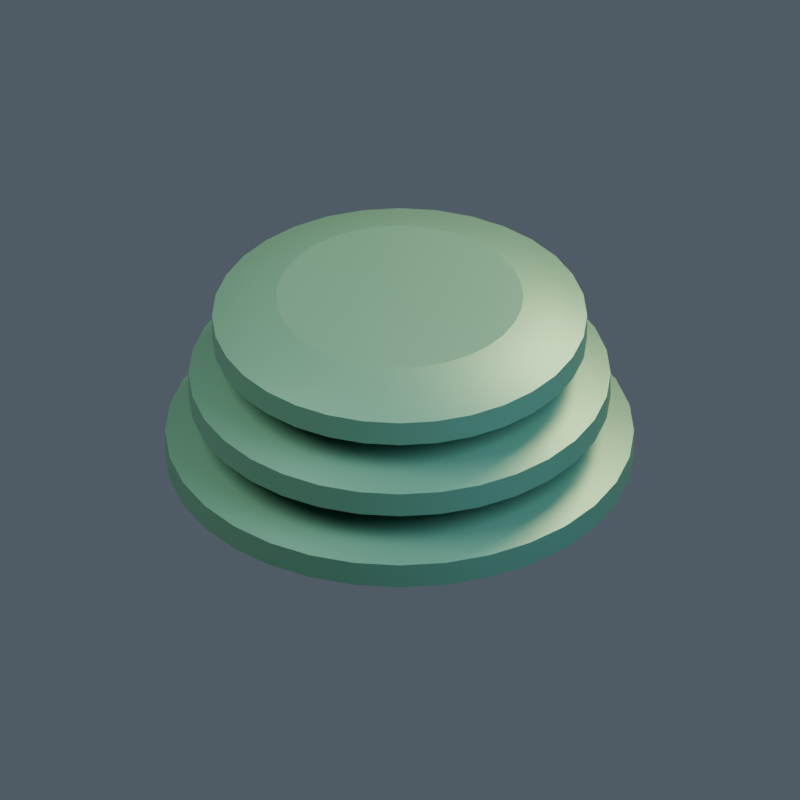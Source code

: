 # Source: model.blend  (saved by Blender 4.5.92; exported with 4.5.12 LTS)
import bpy
from mathutils import Matrix  # noqa: F401  (used for matrix-valued properties, if any)

bpy.ops.wm.read_factory_settings(use_empty=True)
scene = bpy.context.scene
scene.name = '107 | SoftCore'

# ---- collections
col_ar01___softcore = bpy.data.collections.new('AR01 | SoftCore'); scene.collection.children.link(col_ar01___softcore)

# ---- materials (node trees are filled in below, after node groups)
mat_artemian___body = bpy.data.materials.new('artemian | body')
mat_artemian___body.diffuse_color = (0.1, 0.27, 0.19, 1.0)
mat_artemian___light = bpy.data.materials.new('artemian | light')
mat_artemian___light.diffuse_color = (0.8, 0.6, 0.22, 1.0)

# ---- material node trees
mat_artemian___body.use_nodes = True; mat_artemian___body.node_tree.nodes.clear()
_N = mat_artemian___body.node_tree.nodes; _L = mat_artemian___body.node_tree.links
n0 = _N.new('ShaderNodeBsdfPrincipled'); n0.name = 'Principled BSDF'; n0.location = (-200, 100)
n0.inputs[0].default_value = (0.1, 0.27, 0.19, 1.0)
n0.inputs[1].default_value = 0.45
n0.inputs[2].default_value = 0.43
n0.inputs[27].default_value = (0.1, 0.27, 0.19, 1.0)
n1 = _N.new('ShaderNodeOutputMaterial'); n1.name = 'Material Output'; n1.location = (200, 100)
_L.new(n0.outputs[0], n1.inputs[0])
n1.is_active_output = True
mat_artemian___light.use_nodes = True; mat_artemian___light.node_tree.nodes.clear()
_N = mat_artemian___light.node_tree.nodes; _L = mat_artemian___light.node_tree.links
n0 = _N.new('ShaderNodeBsdfPrincipled'); n0.name = 'Principled BSDF'; n0.location = (-200, 100)
n0.inputs[0].default_value = (0.8, 0.6, 0.22, 1.0)
n0.inputs[1].default_value = 0.1
n0.inputs[2].default_value = 0.43
n0.inputs[27].default_value = (0.8, 0.6, 0.22, 1.0)
n0.inputs[28].default_value = 0.25
n1 = _N.new('ShaderNodeOutputMaterial'); n1.name = 'Material Output'; n1.location = (200, 100)
_L.new(n0.outputs[0], n1.inputs[0])
n1.is_active_output = True

# ---- world
world_openfa_ambient = bpy.data.worlds.new('OpenFA ambient'); scene.world = world_openfa_ambient
world_openfa_ambient.use_nodes = True; world_openfa_ambient.node_tree.nodes.clear()
_N = world_openfa_ambient.node_tree.nodes; _L = world_openfa_ambient.node_tree.links
n0 = _N.new('ShaderNodeBackground'); n0.name = 'Background'; n0.location = (-200, 100)
n0.inputs[0].default_value = (0.19, 0.24, 0.3, 1.0)
n0.inputs[1].default_value = 0.45
n1 = _N.new('ShaderNodeOutputWorld'); n1.name = 'World Output'; n1.location = (200, 100)
_L.new(n0.outputs[0], n1.inputs[0])
n1.is_active_output = True

# ---- cameras
cam_camera = bpy.data.cameras.new('Camera')
cam_camera.type = 'ORTHO'
cam_camera.clip_end = 100.0
cam_camera.ortho_scale = 4.776

# ---- lights
light_area = bpy.data.lights.new('Area', 'AREA')
light_area.color = (1.0, 0.91, 0.78)
light_area.energy = 1100.0
light_area.size = 5.0
light_area.size_y = 1.0
light_area_001 = bpy.data.lights.new('Area.001', 'AREA')
light_area_001.color = (0.65, 0.83, 1.0)
light_area_001.energy = 650.0
light_area_001.size = 4.0
light_area_001.size_y = 1.0
light_area_002 = bpy.data.lights.new('Area.002', 'AREA')
light_area_002.color = (1.0, 0.66, 0.35)
light_area_002.energy = 900.0
light_area_002.size = 3.0
light_area_002.size_y = 1.0

# ---- meshes
me_terraced_oval_hull_mesh = bpy.data.meshes.new('Terraced oval hull mesh')
me_terraced_oval_hull_mesh.from_pydata([(0.98, 0.0, 0.0), (0.9612, 0.1912, 0.0), (0.9054, 0.375, 0.0), (0.8148, 0.5445, 0.0), (0.693, 0.693, 0.0), (0.5445, 0.8148, 0.0), (0.375, 0.9054, 0.0), (0.1912, 0.9612, 0.0), (6.001e-17, 0.98, 0.0), (-0.1912, 0.9612, 0.0), (-0.375, 0.9054, 0.0), (-0.5445, 0.8148, 0.0), (-0.693, 0.693, 0.0), (-0.8148, 0.5445, 0.0), (-0.9054, 0.375, 0.0), (-0.9612, 0.1912, 0.0), (-0.98, 1.2e-16, 0.0), (-0.9612, -0.1912, 0.0), (-0.9054, -0.375, 0.0), (-0.8148, -0.5445, 0.0), (-0.693, -0.693, 0.0), (-0.5445, -0.8148, 0.0), (-0.375, -0.9054, 0.0), (-0.1912, -0.9612, 0.0), (-1.8e-16, -0.98, 0.0), (0.1912, -0.9612, 0.0), (0.375, -0.9054, 0.0), (0.5445, -0.8148, 0.0), (0.693, -0.693, 0.0), (0.8148, -0.5445, 0.0), (0.9054, -0.375, 0.0), (0.9612, -0.1912, 0.0), (1.4, 0.0, 0.1), (1.373, 0.2731, 0.1), (1.293, 0.5358, 0.1), (1.164, 0.7778, 0.1), (0.9899, 0.9899, 0.1), (0.7778, 1.164, 0.1), (0.5358, 1.293, 0.1), (0.2731, 1.373, 0.1), (8.573e-17, 1.4, 0.1), (-0.2731, 1.373, 0.1), (-0.5358, 1.293, 0.1), (-0.7778, 1.164, 0.1), (-0.9899, 0.9899, 0.1), (-1.164, 0.7778, 0.1), (-1.293, 0.5358, 0.1), (-1.373, 0.2731, 0.1), (-1.4, 1.715e-16, 0.1), (-1.373, -0.2731, 0.1), (-1.293, -0.5358, 0.1), (-1.164, -0.7778, 0.1), (-0.9899, -0.9899, 0.1), (-0.7778, -1.164, 0.1), (-0.5358, -1.293, 0.1), (-0.2731, -1.373, 0.1), (-2.572e-16, -1.4, 0.1), (0.2731, -1.373, 0.1), (0.5358, -1.293, 0.1), (0.7778, -1.164, 0.1), (0.9899, -0.9899, 0.1), (1.164, -0.7778, 0.1), (1.293, -0.5358, 0.1), (1.373, -0.2731, 0.1), (1.4, 0.0, 0.26), (1.373, 0.2731, 0.26), (1.293, 0.5358, 0.26), (1.164, 0.7778, 0.26), (0.9899, 0.9899, 0.26), (0.7778, 1.164, 0.26), (0.5358, 1.293, 0.26), (0.2731, 1.373, 0.26), (8.573e-17, 1.4, 0.26), (-0.2731, 1.373, 0.26), (-0.5358, 1.293, 0.26), (-0.7778, 1.164, 0.26), (-0.9899, 0.9899, 0.26), (-1.164, 0.7778, 0.26), (-1.293, 0.5358, 0.26), (-1.373, 0.2731, 0.26), (-1.4, 1.715e-16, 0.26), (-1.373, -0.2731, 0.26), (-1.293, -0.5358, 0.26), (-1.164, -0.7778, 0.26), (-0.9899, -0.9899, 0.26), (-0.7778, -1.164, 0.26), (-0.5358, -1.293, 0.26), (-0.2731, -1.373, 0.26), (-2.572e-16, -1.4, 0.26), (0.2731, -1.373, 0.26), (0.5358, -1.293, 0.26), (0.7778, -1.164, 0.26), (0.9899, -0.9899, 0.26), (1.164, -0.7778, 0.26), (1.293, -0.5358, 0.26), (1.373, -0.2731, 0.26), (0.924, 0.0, 0.4), (0.9062, 0.1803, 0.4), (0.8537, 0.3536, 0.4), (0.7683, 0.5133, 0.4), (0.6534, 0.6534, 0.4), (0.5133, 0.7683, 0.4), (0.3536, 0.8537, 0.4), (0.1803, 0.9062, 0.4), (5.658e-17, 0.924, 0.4), (-0.1803, 0.9062, 0.4), (-0.3536, 0.8537, 0.4), (-0.5133, 0.7683, 0.4), (-0.6534, 0.6534, 0.4), (-0.7683, 0.5133, 0.4), (-0.8537, 0.3536, 0.4), (-0.9062, 0.1803, 0.4), (-0.924, 1.132e-16, 0.4), (-0.9062, -0.1803, 0.4), (-0.8537, -0.3536, 0.4), (-0.7683, -0.5133, 0.4), (-0.6534, -0.6534, 0.4), (-0.5133, -0.7683, 0.4), (-0.3536, -0.8537, 0.4), (-0.1803, -0.9062, 0.4), (-1.697e-16, -0.924, 0.4), (0.1803, -0.9062, 0.4), (0.3536, -0.8537, 0.4), (0.5133, -0.7683, 0.4), (0.6534, -0.6534, 0.4), (0.7683, -0.5133, 0.4), (0.8537, -0.3536, 0.4), (0.9062, -0.1803, 0.4)], [], [(31, 30, 29, 28, 27, 26, 25, 24, 23, 22, 21, 20, 19, 18, 17, 16, 15, 14, 13, 12, 11, 10, 9, 8, 7, 6, 5, 4, 3, 2, 1, 0), (0, 1, 33, 32), (1, 2, 34, 33), (2, 3, 35, 34), (3, 4, 36, 35), (4, 5, 37, 36), (5, 6, 38, 37), (6, 7, 39, 38), (7, 8, 40, 39), (8, 9, 41, 40), (9, 10, 42, 41), (10, 11, 43, 42), (11, 12, 44, 43), (12, 13, 45, 44), (13, 14, 46, 45), (14, 15, 47, 46), (15, 16, 48, 47), (16, 17, 49, 48), (17, 18, 50, 49), (18, 19, 51, 50), (19, 20, 52, 51), (20, 21, 53, 52), (21, 22, 54, 53), (22, 23, 55, 54), (23, 24, 56, 55), (24, 25, 57, 56), (25, 26, 58, 57), (26, 27, 59, 58), (27, 28, 60, 59), (28, 29, 61, 60), (29, 30, 62, 61), (30, 31, 63, 62), (31, 0, 32, 63), (32, 33, 65, 64), (33, 34, 66, 65), (34, 35, 67, 66), (35, 36, 68, 67), (36, 37, 69, 68), (37, 38, 70, 69), (38, 39, 71, 70), (39, 40, 72, 71), (40, 41, 73, 72), (41, 42, 74, 73), (42, 43, 75, 74), (43, 44, 76, 75), (44, 45, 77, 76), (45, 46, 78, 77), (46, 47, 79, 78), (47, 48, 80, 79), (48, 49, 81, 80), (49, 50, 82, 81), (50, 51, 83, 82), (51, 52, 84, 83), (52, 53, 85, 84), (53, 54, 86, 85), (54, 55, 87, 86), (55, 56, 88, 87), (56, 57, 89, 88), (57, 58, 90, 89), (58, 59, 91, 90), (59, 60, 92, 91), (60, 61, 93, 92), (61, 62, 94, 93), (62, 63, 95, 94), (63, 32, 64, 95), (64, 65, 97, 96), (65, 66, 98, 97), (66, 67, 99, 98), (67, 68, 100, 99), (68, 69, 101, 100), (69, 70, 102, 101), (70, 71, 103, 102), (71, 72, 104, 103), (72, 73, 105, 104), (73, 74, 106, 105), (74, 75, 107, 106), (75, 76, 108, 107), (76, 77, 109, 108), (77, 78, 110, 109), (78, 79, 111, 110), (79, 80, 112, 111), (80, 81, 113, 112), (81, 82, 114, 113), (82, 83, 115, 114), (83, 84, 116, 115), (84, 85, 117, 116), (85, 86, 118, 117), (86, 87, 119, 118), (87, 88, 120, 119), (88, 89, 121, 120), (89, 90, 122, 121), (90, 91, 123, 122), (91, 92, 124, 123), (92, 93, 125, 124), (93, 94, 126, 125), (94, 95, 127, 126), (95, 64, 96, 127), (96, 97, 98, 99, 100, 101, 102, 103, 104, 105, 106, 107, 108, 109, 110, 111, 112, 113, 114, 115, 116, 117, 118, 119, 120, 121, 122, 123, 124, 125, 126, 127)])
me_terraced_oval_hull_mesh.polygons.foreach_set('use_smooth', [0, 1, 1, 1, 1, 1, 1, 1, 1, 1, 1, 1, 1, 1, 1, 1, 1, 1, 1, 1, 1, 1, 1, 1, 1, 1, 1, 1, 1, 1, 1, 1, 1, 1, 1, 1, 1, 1, 1, 1, 1, 1, 1, 1, 1, 1, 1, 1, 1, 1, 1, 1, 1, 1, 1, 1, 1, 1, 1, 1, 1, 1, 1, 1, 1, 1, 1, 1, 1, 1, 1, 1, 1, 1, 1, 1, 1, 1, 1, 1, 1, 1, 1, 1, 1, 1, 1, 1, 1, 1, 1, 1, 1, 1, 1, 1, 1, 0])
me_terraced_oval_hull_mesh.materials.append(mat_artemian___body)
me_terraced_oval_hull_mesh.update()
me_terraced_oval_hull_mesh_001 = bpy.data.meshes.new('Terraced oval hull mesh.001')
me_terraced_oval_hull_mesh_001.from_pydata([(0.882, 0.0, 0.42), (0.8651, 0.1721, 0.42), (0.8149, 0.3375, 0.42), (0.7334, 0.49, 0.42), (0.6237, 0.6237, 0.42), (0.49, 0.7334, 0.42), (0.3375, 0.8149, 0.42), (0.1721, 0.8651, 0.42), (5.401e-17, 0.882, 0.42), (-0.1721, 0.8651, 0.42), (-0.3375, 0.8149, 0.42), (-0.49, 0.7334, 0.42), (-0.6237, 0.6237, 0.42), (-0.7334, 0.49, 0.42), (-0.8149, 0.3375, 0.42), (-0.8651, 0.1721, 0.42), (-0.882, 1.08e-16, 0.42), (-0.8651, -0.1721, 0.42), (-0.8149, -0.3375, 0.42), (-0.7334, -0.49, 0.42), (-0.6237, -0.6237, 0.42), (-0.49, -0.7334, 0.42), (-0.3375, -0.8149, 0.42), (-0.1721, -0.8651, 0.42), (-1.62e-16, -0.882, 0.42), (0.1721, -0.8651, 0.42), (0.3375, -0.8149, 0.42), (0.49, -0.7334, 0.42), (0.6237, -0.6237, 0.42), (0.7334, -0.49, 0.42), (0.8149, -0.3375, 0.42), (0.8651, -0.1721, 0.42), (1.26, 0.0, 0.52), (1.236, 0.2458, 0.52), (1.164, 0.4822, 0.52), (1.048, 0.7, 0.52), (0.891, 0.891, 0.52), (0.7, 1.048, 0.52), (0.4822, 1.164, 0.52), (0.2458, 1.236, 0.52), (7.715e-17, 1.26, 0.52), (-0.2458, 1.236, 0.52), (-0.4822, 1.164, 0.52), (-0.7, 1.048, 0.52), (-0.891, 0.891, 0.52), (-1.048, 0.7, 0.52), (-1.164, 0.4822, 0.52), (-1.236, 0.2458, 0.52), (-1.26, 1.543e-16, 0.52), (-1.236, -0.2458, 0.52), (-1.164, -0.4822, 0.52), (-1.048, -0.7, 0.52), (-0.891, -0.891, 0.52), (-0.7, -1.048, 0.52), (-0.4822, -1.164, 0.52), (-0.2458, -1.236, 0.52), (-2.315e-16, -1.26, 0.52), (0.2458, -1.236, 0.52), (0.4822, -1.164, 0.52), (0.7, -1.048, 0.52), (0.891, -0.891, 0.52), (1.048, -0.7, 0.52), (1.164, -0.4822, 0.52), (1.236, -0.2458, 0.52), (1.26, 0.0, 0.68), (1.236, 0.2458, 0.68), (1.164, 0.4822, 0.68), (1.048, 0.7, 0.68), (0.891, 0.891, 0.68), (0.7, 1.048, 0.68), (0.4822, 1.164, 0.68), (0.2458, 1.236, 0.68), (7.715e-17, 1.26, 0.68), (-0.2458, 1.236, 0.68), (-0.4822, 1.164, 0.68), (-0.7, 1.048, 0.68), (-0.891, 0.891, 0.68), (-1.048, 0.7, 0.68), (-1.164, 0.4822, 0.68), (-1.236, 0.2458, 0.68), (-1.26, 1.543e-16, 0.68), (-1.236, -0.2458, 0.68), (-1.164, -0.4822, 0.68), (-1.048, -0.7, 0.68), (-0.891, -0.891, 0.68), (-0.7, -1.048, 0.68), (-0.4822, -1.164, 0.68), (-0.2458, -1.236, 0.68), (-2.315e-16, -1.26, 0.68), (0.2458, -1.236, 0.68), (0.4822, -1.164, 0.68), (0.7, -1.048, 0.68), (0.891, -0.891, 0.68), (1.048, -0.7, 0.68), (1.164, -0.4822, 0.68), (1.236, -0.2458, 0.68), (0.8316, 0.0, 0.82), (0.8156, 0.1622, 0.82), (0.7683, 0.3182, 0.82), (0.6915, 0.462, 0.82), (0.588, 0.588, 0.82), (0.462, 0.6915, 0.82), (0.3182, 0.7683, 0.82), (0.1622, 0.8156, 0.82), (5.092e-17, 0.8316, 0.82), (-0.1622, 0.8156, 0.82), (-0.3182, 0.7683, 0.82), (-0.462, 0.6915, 0.82), (-0.588, 0.588, 0.82), (-0.6915, 0.462, 0.82), (-0.7683, 0.3182, 0.82), (-0.8156, 0.1622, 0.82), (-0.8316, 1.018e-16, 0.82), (-0.8156, -0.1622, 0.82), (-0.7683, -0.3182, 0.82), (-0.6915, -0.462, 0.82), (-0.588, -0.588, 0.82), (-0.462, -0.6915, 0.82), (-0.3182, -0.7683, 0.82), (-0.1622, -0.8156, 0.82), (-1.528e-16, -0.8316, 0.82), (0.1622, -0.8156, 0.82), (0.3182, -0.7683, 0.82), (0.462, -0.6915, 0.82), (0.588, -0.588, 0.82), (0.6915, -0.462, 0.82), (0.7683, -0.3182, 0.82), (0.8156, -0.1622, 0.82)], [], [(31, 30, 29, 28, 27, 26, 25, 24, 23, 22, 21, 20, 19, 18, 17, 16, 15, 14, 13, 12, 11, 10, 9, 8, 7, 6, 5, 4, 3, 2, 1, 0), (0, 1, 33, 32), (1, 2, 34, 33), (2, 3, 35, 34), (3, 4, 36, 35), (4, 5, 37, 36), (5, 6, 38, 37), (6, 7, 39, 38), (7, 8, 40, 39), (8, 9, 41, 40), (9, 10, 42, 41), (10, 11, 43, 42), (11, 12, 44, 43), (12, 13, 45, 44), (13, 14, 46, 45), (14, 15, 47, 46), (15, 16, 48, 47), (16, 17, 49, 48), (17, 18, 50, 49), (18, 19, 51, 50), (19, 20, 52, 51), (20, 21, 53, 52), (21, 22, 54, 53), (22, 23, 55, 54), (23, 24, 56, 55), (24, 25, 57, 56), (25, 26, 58, 57), (26, 27, 59, 58), (27, 28, 60, 59), (28, 29, 61, 60), (29, 30, 62, 61), (30, 31, 63, 62), (31, 0, 32, 63), (32, 33, 65, 64), (33, 34, 66, 65), (34, 35, 67, 66), (35, 36, 68, 67), (36, 37, 69, 68), (37, 38, 70, 69), (38, 39, 71, 70), (39, 40, 72, 71), (40, 41, 73, 72), (41, 42, 74, 73), (42, 43, 75, 74), (43, 44, 76, 75), (44, 45, 77, 76), (45, 46, 78, 77), (46, 47, 79, 78), (47, 48, 80, 79), (48, 49, 81, 80), (49, 50, 82, 81), (50, 51, 83, 82), (51, 52, 84, 83), (52, 53, 85, 84), (53, 54, 86, 85), (54, 55, 87, 86), (55, 56, 88, 87), (56, 57, 89, 88), (57, 58, 90, 89), (58, 59, 91, 90), (59, 60, 92, 91), (60, 61, 93, 92), (61, 62, 94, 93), (62, 63, 95, 94), (63, 32, 64, 95), (64, 65, 97, 96), (65, 66, 98, 97), (66, 67, 99, 98), (67, 68, 100, 99), (68, 69, 101, 100), (69, 70, 102, 101), (70, 71, 103, 102), (71, 72, 104, 103), (72, 73, 105, 104), (73, 74, 106, 105), (74, 75, 107, 106), (75, 76, 108, 107), (76, 77, 109, 108), (77, 78, 110, 109), (78, 79, 111, 110), (79, 80, 112, 111), (80, 81, 113, 112), (81, 82, 114, 113), (82, 83, 115, 114), (83, 84, 116, 115), (84, 85, 117, 116), (85, 86, 118, 117), (86, 87, 119, 118), (87, 88, 120, 119), (88, 89, 121, 120), (89, 90, 122, 121), (90, 91, 123, 122), (91, 92, 124, 123), (92, 93, 125, 124), (93, 94, 126, 125), (94, 95, 127, 126), (95, 64, 96, 127), (96, 97, 98, 99, 100, 101, 102, 103, 104, 105, 106, 107, 108, 109, 110, 111, 112, 113, 114, 115, 116, 117, 118, 119, 120, 121, 122, 123, 124, 125, 126, 127)])
me_terraced_oval_hull_mesh_001.polygons.foreach_set('use_smooth', [0, 1, 1, 1, 1, 1, 1, 1, 1, 1, 1, 1, 1, 1, 1, 1, 1, 1, 1, 1, 1, 1, 1, 1, 1, 1, 1, 1, 1, 1, 1, 1, 1, 1, 1, 1, 1, 1, 1, 1, 1, 1, 1, 1, 1, 1, 1, 1, 1, 1, 1, 1, 1, 1, 1, 1, 1, 1, 1, 1, 1, 1, 1, 1, 1, 1, 1, 1, 1, 1, 1, 1, 1, 1, 1, 1, 1, 1, 1, 1, 1, 1, 1, 1, 1, 1, 1, 1, 1, 1, 1, 1, 1, 1, 1, 1, 1, 0])
me_terraced_oval_hull_mesh_001.materials.append(mat_artemian___body)
me_terraced_oval_hull_mesh_001.update()
me_terraced_oval_hull_mesh_002 = bpy.data.meshes.new('Terraced oval hull mesh.002')
me_terraced_oval_hull_mesh_002.from_pydata([(0.784, 0.0, 0.84), (0.7689, 0.153, 0.84), (0.7243, 0.3, 0.84), (0.6519, 0.4356, 0.84), (0.5544, 0.5544, 0.84), (0.4356, 0.6519, 0.84), (0.3, 0.7243, 0.84), (0.153, 0.7689, 0.84), (4.801e-17, 0.784, 0.84), (-0.153, 0.7689, 0.84), (-0.3, 0.7243, 0.84), (-0.4356, 0.6519, 0.84), (-0.5544, 0.5544, 0.84), (-0.6519, 0.4356, 0.84), (-0.7243, 0.3, 0.84), (-0.7689, 0.153, 0.84), (-0.784, 9.601e-17, 0.84), (-0.7689, -0.153, 0.84), (-0.7243, -0.3, 0.84), (-0.6519, -0.4356, 0.84), (-0.5544, -0.5544, 0.84), (-0.4356, -0.6519, 0.84), (-0.3, -0.7243, 0.84), (-0.153, -0.7689, 0.84), (-1.44e-16, -0.784, 0.84), (0.153, -0.7689, 0.84), (0.3, -0.7243, 0.84), (0.4356, -0.6519, 0.84), (0.5544, -0.5544, 0.84), (0.6519, -0.4356, 0.84), (0.7243, -0.3, 0.84), (0.7689, -0.153, 0.84), (1.12, 0.0, 0.94), (1.098, 0.2185, 0.94), (1.035, 0.4286, 0.94), (0.9312, 0.6222, 0.94), (0.792, 0.792, 0.94), (0.6222, 0.9312, 0.94), (0.4286, 1.035, 0.94), (0.2185, 1.098, 0.94), (6.858e-17, 1.12, 0.94), (-0.2185, 1.098, 0.94), (-0.4286, 1.035, 0.94), (-0.6222, 0.9312, 0.94), (-0.792, 0.792, 0.94), (-0.9312, 0.6222, 0.94), (-1.035, 0.4286, 0.94), (-1.098, 0.2185, 0.94), (-1.12, 1.372e-16, 0.94), (-1.098, -0.2185, 0.94), (-1.035, -0.4286, 0.94), (-0.9312, -0.6222, 0.94), (-0.792, -0.792, 0.94), (-0.6222, -0.9312, 0.94), (-0.4286, -1.035, 0.94), (-0.2185, -1.098, 0.94), (-2.057e-16, -1.12, 0.94), (0.2185, -1.098, 0.94), (0.4286, -1.035, 0.94), (0.6222, -0.9312, 0.94), (0.792, -0.792, 0.94), (0.9312, -0.6222, 0.94), (1.035, -0.4286, 0.94), (1.098, -0.2185, 0.94), (1.12, 0.0, 1.1), (1.098, 0.2185, 1.1), (1.035, 0.4286, 1.1), (0.9312, 0.6222, 1.1), (0.792, 0.792, 1.1), (0.6222, 0.9312, 1.1), (0.4286, 1.035, 1.1), (0.2185, 1.098, 1.1), (6.858e-17, 1.12, 1.1), (-0.2185, 1.098, 1.1), (-0.4286, 1.035, 1.1), (-0.6222, 0.9312, 1.1), (-0.792, 0.792, 1.1), (-0.9312, 0.6222, 1.1), (-1.035, 0.4286, 1.1), (-1.098, 0.2185, 1.1), (-1.12, 1.372e-16, 1.1), (-1.098, -0.2185, 1.1), (-1.035, -0.4286, 1.1), (-0.9312, -0.6222, 1.1), (-0.792, -0.792, 1.1), (-0.6222, -0.9312, 1.1), (-0.4286, -1.035, 1.1), (-0.2185, -1.098, 1.1), (-2.057e-16, -1.12, 1.1), (0.2185, -1.098, 1.1), (0.4286, -1.035, 1.1), (0.6222, -0.9312, 1.1), (0.792, -0.792, 1.1), (0.9312, -0.6222, 1.1), (1.035, -0.4286, 1.1), (1.098, -0.2185, 1.1), (0.7392, 0.0, 1.24), (0.725, 0.1442, 1.24), (0.6829, 0.2829, 1.24), (0.6146, 0.4107, 1.24), (0.5227, 0.5227, 1.24), (0.4107, 0.6146, 1.24), (0.2829, 0.6829, 1.24), (0.1442, 0.725, 1.24), (4.526e-17, 0.7392, 1.24), (-0.1442, 0.725, 1.24), (-0.2829, 0.6829, 1.24), (-0.4107, 0.6146, 1.24), (-0.5227, 0.5227, 1.24), (-0.6146, 0.4107, 1.24), (-0.6829, 0.2829, 1.24), (-0.725, 0.1442, 1.24), (-0.7392, 9.053e-17, 1.24), (-0.725, -0.1442, 1.24), (-0.6829, -0.2829, 1.24), (-0.6146, -0.4107, 1.24), (-0.5227, -0.5227, 1.24), (-0.4107, -0.6146, 1.24), (-0.2829, -0.6829, 1.24), (-0.1442, -0.725, 1.24), (-1.358e-16, -0.7392, 1.24), (0.1442, -0.725, 1.24), (0.2829, -0.6829, 1.24), (0.4107, -0.6146, 1.24), (0.5227, -0.5227, 1.24), (0.6146, -0.4107, 1.24), (0.6829, -0.2829, 1.24), (0.725, -0.1442, 1.24)], [], [(31, 30, 29, 28, 27, 26, 25, 24, 23, 22, 21, 20, 19, 18, 17, 16, 15, 14, 13, 12, 11, 10, 9, 8, 7, 6, 5, 4, 3, 2, 1, 0), (0, 1, 33, 32), (1, 2, 34, 33), (2, 3, 35, 34), (3, 4, 36, 35), (4, 5, 37, 36), (5, 6, 38, 37), (6, 7, 39, 38), (7, 8, 40, 39), (8, 9, 41, 40), (9, 10, 42, 41), (10, 11, 43, 42), (11, 12, 44, 43), (12, 13, 45, 44), (13, 14, 46, 45), (14, 15, 47, 46), (15, 16, 48, 47), (16, 17, 49, 48), (17, 18, 50, 49), (18, 19, 51, 50), (19, 20, 52, 51), (20, 21, 53, 52), (21, 22, 54, 53), (22, 23, 55, 54), (23, 24, 56, 55), (24, 25, 57, 56), (25, 26, 58, 57), (26, 27, 59, 58), (27, 28, 60, 59), (28, 29, 61, 60), (29, 30, 62, 61), (30, 31, 63, 62), (31, 0, 32, 63), (32, 33, 65, 64), (33, 34, 66, 65), (34, 35, 67, 66), (35, 36, 68, 67), (36, 37, 69, 68), (37, 38, 70, 69), (38, 39, 71, 70), (39, 40, 72, 71), (40, 41, 73, 72), (41, 42, 74, 73), (42, 43, 75, 74), (43, 44, 76, 75), (44, 45, 77, 76), (45, 46, 78, 77), (46, 47, 79, 78), (47, 48, 80, 79), (48, 49, 81, 80), (49, 50, 82, 81), (50, 51, 83, 82), (51, 52, 84, 83), (52, 53, 85, 84), (53, 54, 86, 85), (54, 55, 87, 86), (55, 56, 88, 87), (56, 57, 89, 88), (57, 58, 90, 89), (58, 59, 91, 90), (59, 60, 92, 91), (60, 61, 93, 92), (61, 62, 94, 93), (62, 63, 95, 94), (63, 32, 64, 95), (64, 65, 97, 96), (65, 66, 98, 97), (66, 67, 99, 98), (67, 68, 100, 99), (68, 69, 101, 100), (69, 70, 102, 101), (70, 71, 103, 102), (71, 72, 104, 103), (72, 73, 105, 104), (73, 74, 106, 105), (74, 75, 107, 106), (75, 76, 108, 107), (76, 77, 109, 108), (77, 78, 110, 109), (78, 79, 111, 110), (79, 80, 112, 111), (80, 81, 113, 112), (81, 82, 114, 113), (82, 83, 115, 114), (83, 84, 116, 115), (84, 85, 117, 116), (85, 86, 118, 117), (86, 87, 119, 118), (87, 88, 120, 119), (88, 89, 121, 120), (89, 90, 122, 121), (90, 91, 123, 122), (91, 92, 124, 123), (92, 93, 125, 124), (93, 94, 126, 125), (94, 95, 127, 126), (95, 64, 96, 127), (96, 97, 98, 99, 100, 101, 102, 103, 104, 105, 106, 107, 108, 109, 110, 111, 112, 113, 114, 115, 116, 117, 118, 119, 120, 121, 122, 123, 124, 125, 126, 127)])
me_terraced_oval_hull_mesh_002.polygons.foreach_set('use_smooth', [0, 1, 1, 1, 1, 1, 1, 1, 1, 1, 1, 1, 1, 1, 1, 1, 1, 1, 1, 1, 1, 1, 1, 1, 1, 1, 1, 1, 1, 1, 1, 1, 1, 1, 1, 1, 1, 1, 1, 1, 1, 1, 1, 1, 1, 1, 1, 1, 1, 1, 1, 1, 1, 1, 1, 1, 1, 1, 1, 1, 1, 1, 1, 1, 1, 1, 1, 1, 1, 1, 1, 1, 1, 1, 1, 1, 1, 1, 1, 1, 1, 1, 1, 1, 1, 1, 1, 1, 1, 1, 1, 1, 1, 1, 1, 1, 1, 0])
me_terraced_oval_hull_mesh_002.materials.append(mat_artemian___body)
me_terraced_oval_hull_mesh_002.update()
me_cube = bpy.data.meshes.new('Cube')
me_cube.from_pydata([(-0.045, -0.0175, -0.055), (-0.045, -0.0175, 0.055), (-0.045, 0.0175, -0.055), (-0.045, 0.0175, 0.055), (0.045, -0.0175, -0.055), (0.045, -0.0175, 0.055), (0.045, 0.0175, -0.055), (0.045, 0.0175, 0.055)], [], [(0, 1, 3, 2), (2, 3, 7, 6), (6, 7, 5, 4), (4, 5, 1, 0), (2, 6, 4, 0), (7, 3, 1, 5)])
_uv = me_cube.uv_layers.new(name='UVMap')
_uv.uv.foreach_set('vector', [0.375, 0.0, 0.625, 0.0, 0.625, 0.25, 0.375, 0.25, 0.375, 0.25, 0.625, 0.25, 0.625, 0.5, 0.375, 0.5, 0.375, 0.5, 0.625, 0.5, 0.625, 0.75, 0.375, 0.75, 0.375, 0.75, 0.625, 0.75, 0.625, 1.0, 0.375, 1.0, 0.125, 0.5, 0.375, 0.5, 0.375, 0.75, 0.125, 0.75, 0.625, 0.5, 0.875, 0.5, 0.875, 0.75, 0.625, 0.75])
me_cube.materials.append(mat_artemian___light)
me_cube.update()
me_cube_001 = bpy.data.meshes.new('Cube.001')
me_cube_001.from_pydata([(-0.045, -0.0175, -0.055), (-0.045, -0.0175, 0.055), (-0.045, 0.0175, -0.055), (-0.045, 0.0175, 0.055), (0.045, -0.0175, -0.055), (0.045, -0.0175, 0.055), (0.045, 0.0175, -0.055), (0.045, 0.0175, 0.055)], [], [(0, 1, 3, 2), (2, 3, 7, 6), (6, 7, 5, 4), (4, 5, 1, 0), (2, 6, 4, 0), (7, 3, 1, 5)])
_uv = me_cube_001.uv_layers.new(name='UVMap')
_uv.uv.foreach_set('vector', [0.375, 0.0, 0.625, 0.0, 0.625, 0.25, 0.375, 0.25, 0.375, 0.25, 0.625, 0.25, 0.625, 0.5, 0.375, 0.5, 0.375, 0.5, 0.625, 0.5, 0.625, 0.75, 0.375, 0.75, 0.375, 0.75, 0.625, 0.75, 0.625, 1.0, 0.375, 1.0, 0.125, 0.5, 0.375, 0.5, 0.375, 0.75, 0.125, 0.75, 0.625, 0.5, 0.875, 0.5, 0.875, 0.75, 0.625, 0.75])
me_cube_001.materials.append(mat_artemian___light)
me_cube_001.update()
me_cube_002 = bpy.data.meshes.new('Cube.002')
me_cube_002.from_pydata([(-0.045, -0.0175, -0.055), (-0.045, -0.0175, 0.055), (-0.045, 0.0175, -0.055), (-0.045, 0.0175, 0.055), (0.045, -0.0175, -0.055), (0.045, -0.0175, 0.055), (0.045, 0.0175, -0.055), (0.045, 0.0175, 0.055)], [], [(0, 1, 3, 2), (2, 3, 7, 6), (6, 7, 5, 4), (4, 5, 1, 0), (2, 6, 4, 0), (7, 3, 1, 5)])
_uv = me_cube_002.uv_layers.new(name='UVMap')
_uv.uv.foreach_set('vector', [0.375, 0.0, 0.625, 0.0, 0.625, 0.25, 0.375, 0.25, 0.375, 0.25, 0.625, 0.25, 0.625, 0.5, 0.375, 0.5, 0.375, 0.5, 0.625, 0.5, 0.625, 0.75, 0.375, 0.75, 0.375, 0.75, 0.625, 0.75, 0.625, 1.0, 0.375, 1.0, 0.125, 0.5, 0.375, 0.5, 0.375, 0.75, 0.125, 0.75, 0.625, 0.5, 0.875, 0.5, 0.875, 0.75, 0.625, 0.75])
me_cube_002.materials.append(mat_artemian___light)
me_cube_002.update()
me_cube_003 = bpy.data.meshes.new('Cube.003')
me_cube_003.from_pydata([(-0.045, -0.0175, -0.055), (-0.045, -0.0175, 0.055), (-0.045, 0.0175, -0.055), (-0.045, 0.0175, 0.055), (0.045, -0.0175, -0.055), (0.045, -0.0175, 0.055), (0.045, 0.0175, -0.055), (0.045, 0.0175, 0.055)], [], [(0, 1, 3, 2), (2, 3, 7, 6), (6, 7, 5, 4), (4, 5, 1, 0), (2, 6, 4, 0), (7, 3, 1, 5)])
_uv = me_cube_003.uv_layers.new(name='UVMap')
_uv.uv.foreach_set('vector', [0.375, 0.0, 0.625, 0.0, 0.625, 0.25, 0.375, 0.25, 0.375, 0.25, 0.625, 0.25, 0.625, 0.5, 0.375, 0.5, 0.375, 0.5, 0.625, 0.5, 0.625, 0.75, 0.375, 0.75, 0.375, 0.75, 0.625, 0.75, 0.625, 1.0, 0.375, 1.0, 0.125, 0.5, 0.375, 0.5, 0.375, 0.75, 0.125, 0.75, 0.625, 0.5, 0.875, 0.5, 0.875, 0.75, 0.625, 0.75])
me_cube_003.materials.append(mat_artemian___light)
me_cube_003.update()

# ---- objects
ob_openfa_orthographic_30_degree_camera = bpy.data.objects.new('OpenFA orthographic 30 degree camera', cam_camera)
ob_soft_key = bpy.data.objects.new('Soft key', light_area)
ob_cool_fill = bpy.data.objects.new('Cool fill', light_area_001)
ob_copper_rim = bpy.data.objects.new('Copper rim', light_area_002)
ob_terraced_oval_hull = bpy.data.objects.new('Terraced oval hull', me_terraced_oval_hull_mesh)
ob_terraced_oval_hull_001 = bpy.data.objects.new('Terraced oval hull.001', me_terraced_oval_hull_mesh_001)
ob_terraced_oval_hull_002 = bpy.data.objects.new('Terraced oval hull.002', me_terraced_oval_hull_mesh_002)
ob_inset_service_window = bpy.data.objects.new('Inset service window', me_cube)
ob_inset_service_window_001 = bpy.data.objects.new('Inset service window.001', me_cube_001)
ob_inset_service_window_002 = bpy.data.objects.new('Inset service window.002', me_cube_002)
ob_inset_service_window_003 = bpy.data.objects.new('Inset service window.003', me_cube_003)

# ---- transforms, parenting, visibility, modifiers, constraints
ob_openfa_orthographic_30_degree_camera.location = (9.123, -13.68, 12.0)
ob_openfa_orthographic_30_degree_camera.rotation_euler = (0.9599, 5.558e-09, 0.588)
ob_soft_key.location = (-3.0, -5.0, 8.0)
ob_soft_key.rotation_euler = (0.6945, -4.69e-08, -0.5404)
ob_cool_fill.location = (5.0, -1.0, 5.0)
ob_cool_fill.rotation_euler = (0.9056, 4.58e-09, 1.373)
ob_copper_rim.location = (1.0, 5.0, 6.0)
ob_copper_rim.rotation_euler = (0.7952, -6.254e-08, 2.944)
ob_terraced_oval_hull.location = (0.0, 0.0, 0.0)
_m = ob_terraced_oval_hull.modifiers.new('Preserve industrial profile breaks', 'EDGE_SPLIT')
_m.split_angle = 0.5585
ob_terraced_oval_hull_001.location = (0.0, 0.0, 0.0)
_m = ob_terraced_oval_hull_001.modifiers.new('Preserve industrial profile breaks', 'EDGE_SPLIT')
_m.split_angle = 0.5585
ob_terraced_oval_hull_002.location = (0.0, 0.0, 0.0)
_m = ob_terraced_oval_hull_002.modifiers.new('Preserve industrial profile breaks', 'EDGE_SPLIT')
_m.split_angle = 0.5585
ob_inset_service_window.location = (-0.3, -1.204, 0.16)
_m = ob_inset_service_window.modifiers.new('Manufactured edge bevel', 'BEVEL')
_m.width = 0.014
_m.width_pct = 0.014
_m.segments = 3
_m = ob_inset_service_window.modifiers.new('Weighted corner normals', 'WEIGHTED_NORMAL')
ob_inset_service_window_001.location = (-0.1, -1.204, 0.16)
_m = ob_inset_service_window_001.modifiers.new('Manufactured edge bevel', 'BEVEL')
_m.width = 0.014
_m.width_pct = 0.014
_m.segments = 3
_m = ob_inset_service_window_001.modifiers.new('Weighted corner normals', 'WEIGHTED_NORMAL')
ob_inset_service_window_002.location = (0.1, -1.204, 0.16)
_m = ob_inset_service_window_002.modifiers.new('Manufactured edge bevel', 'BEVEL')
_m.width = 0.014
_m.width_pct = 0.014
_m.segments = 3
_m = ob_inset_service_window_002.modifiers.new('Weighted corner normals', 'WEIGHTED_NORMAL')
ob_inset_service_window_003.location = (0.3, -1.204, 0.16)
_m = ob_inset_service_window_003.modifiers.new('Manufactured edge bevel', 'BEVEL')
_m.width = 0.014
_m.width_pct = 0.014
_m.segments = 3
_m = ob_inset_service_window_003.modifiers.new('Weighted corner normals', 'WEIGHTED_NORMAL')

# ---- collection membership
scene.collection.objects.link(ob_openfa_orthographic_30_degree_camera)
scene.collection.objects.link(ob_soft_key)
scene.collection.objects.link(ob_cool_fill)
scene.collection.objects.link(ob_copper_rim)
col_ar01___softcore.objects.link(ob_terraced_oval_hull)
col_ar01___softcore.objects.link(ob_terraced_oval_hull_001)
col_ar01___softcore.objects.link(ob_terraced_oval_hull_002)
col_ar01___softcore.objects.link(ob_inset_service_window)
col_ar01___softcore.objects.link(ob_inset_service_window_001)
col_ar01___softcore.objects.link(ob_inset_service_window_002)
col_ar01___softcore.objects.link(ob_inset_service_window_003)

# ---- scene / render settings (as saved in the file)
scene.camera = ob_openfa_orthographic_30_degree_camera
scene.frame_start = 1; scene.frame_end = 250; scene.frame_set(1)
scene.render.engine = 'CYCLES'
scene.render.resolution_x = 512
scene.render.resolution_y = 512
scene.render.film_transparent = True
scene.cycles.samples = 32
bpy.context.view_layer.update()
